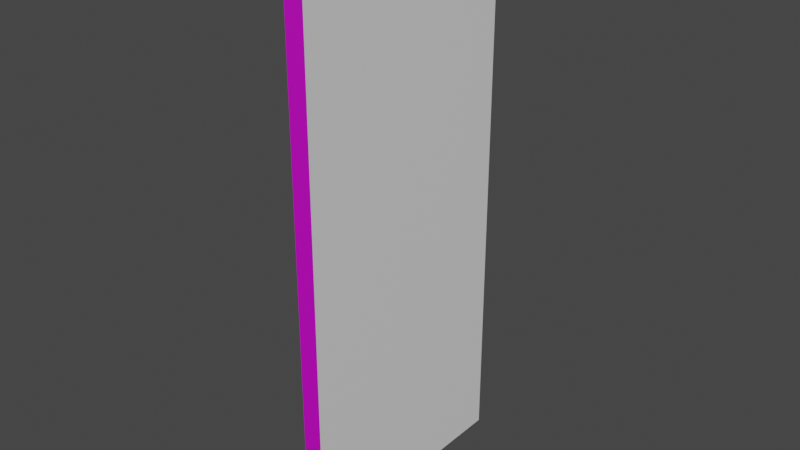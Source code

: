 # Source: JapaneseWallSimple.blend  (saved by Blender 3.3.6; exported with 4.5.12 LTS)
import bpy
from mathutils import Matrix  # noqa: F401  (used for matrix-valued properties, if any)

bpy.ops.wm.read_factory_settings(use_empty=True)
scene = bpy.context.scene
scene.name = 'Scene'

# ---- collections
col_japanesewall = bpy.data.collections.new('japaneseWall'); scene.collection.children.link(col_japanesewall)

# ---- images (referenced by path relative to the original .blend; pixels are not part of the script)
import os
ASSET_DIR = os.environ.get("B2B_ASSET_DIR", "")  # directory of the original .blend (textures are referenced by path, not embedded)
HERE = os.path.dirname(os.path.abspath(__file__))  # packed textures are extracted next to this script under _unpacked/

def load_image(name, relpath, width, height, colorspace="sRGB"):
    """Load a texture the original file referenced (path relative to the .blend, or extracted next to this script)."""
    p = next((c for c in (os.path.join(HERE, relpath), os.path.join(ASSET_DIR, relpath)) if relpath and os.path.exists(c)), "")
    if p:
        img = bpy.data.images.load(p, check_existing=True)
        img.name = name
    else:  # same state as the original file: an image datablock whose file is absent (Cycles renders it pink)
        img = bpy.data.images.new(name, width, height)
        img.source = "FILE"
        img.filepath = "//" + (relpath or name)
    img.colorspace_settings.name = colorspace
    return img
img_clothwall_color_png_001 = load_image('clothwall_color.png.001', 'clothwall_color.png', 1024, 1024, 'sRGB')
img_clothwall_normal_png_001 = load_image('clothwall_normal.png.001', 'clothwall_normal.png', 1024, 1024, 'Non-Color')

# ---- materials (node trees are filled in below, after node groups)
mat_floor = bpy.data.materials.new('floor')
mat_material_002 = bpy.data.materials.new('Material.002')

# ---- material node trees
mat_floor.use_nodes = True; mat_floor.node_tree.nodes.clear()
_N = mat_floor.node_tree.nodes; _L = mat_floor.node_tree.links
n0 = _N.new('ShaderNodeBsdfPrincipled'); n0.name = 'Principled BSDF'; n0.location = (10, 300)
n0.distribution = 'GGX'
n0.subsurface_method = 'RANDOM_WALK_SKIN'
n0.inputs[3].default_value = 1.45
n0.inputs[27].default_value = (0.0, 0.0, 0.0, 1.0)
n0.inputs[28].default_value = 1.0
n1 = _N.new('ShaderNodeOutputMaterial'); n1.name = 'Material Output'; n1.location = (300, 300)
n2 = _N.new('ShaderNodeBsdfPrincipled'); n2.name = 'Principled BSDF.001'; n2.location = (10, 300)
n2.distribution = 'GGX'
n2.subsurface_method = 'RANDOM_WALK_SKIN'
n2.inputs[3].default_value = 1.45
n2.inputs[27].default_value = (0.0, 0.0, 0.0, 1.0)
n2.inputs[28].default_value = 1.0
n3 = _N.new('ShaderNodeValToRGB'); n3.name = 'ColorRamp'; n3.location = (-391, 379)
while len(n3.color_ramp.elements) > 1: n3.color_ramp.elements.remove(n3.color_ramp.elements[-1])
n3.color_ramp.elements[0].position = 0.25; n3.color_ramp.elements[0].color = (0.521, 0.3864, 0.1946, 1.0)
_e = n3.color_ramp.elements.new(1.0); _e.color = (0.3813, 0.227, 0.09759, 1.0)
_L.new(n0.outputs[0], n1.inputs[0])
_L.new(n3.outputs[0], n2.inputs[0])
n1.is_active_output = True
mat_material_002.use_nodes = True; mat_material_002.node_tree.nodes.clear()
_N = mat_material_002.node_tree.nodes; _L = mat_material_002.node_tree.links
n0 = _N.new('NodeFrame'); n0.name = 'Frame'; n0.location = (-1270, 330)
n0.label = 'Mapping'
n0.width = 400
n1 = _N.new('NodeFrame'); n1.name = 'Frame.001'; n1.location = (-628, 530)
n1.label = 'Textures'
n1.width = 358
n2 = _N.new('ShaderNodeOutputMaterial'); n2.name = 'Material Output'; n2.location = (300, 300)
n3 = _N.new('ShaderNodeTexImage'); n3.name = 'Image Texture'; n3.location = (88, -30)
n3.label = 'Base Color'
n3.image = img_clothwall_color_png_001
n4 = _N.new('ShaderNodeTexImage'); n4.name = 'Image Texture.001'; n4.location = (88, -310)
n4.label = 'Normal'
n4.image = img_clothwall_normal_png_001
n5 = _N.new('ShaderNodeNormalMap'); n5.name = 'Normal Map'; n5.location = (-240, 220)
n6 = _N.new('ShaderNodeMapping'); n6.name = 'Mapping'; n6.location = (230, -30)
n6.inputs[1].default_value = (2.7, -0.1, 0.0)
n7 = _N.new('NodeReroute'); n7.name = 'Reroute'; n7.location = (38, -410)
n7.width = 16
n7.socket_idname = 'NodeSocketVector'
n8 = _N.new('ShaderNodeTexCoord'); n8.name = 'Texture Coordinate'; n8.location = (30, -30)
n9 = _N.new('ShaderNodeBsdfPrincipled'); n9.name = 'Principled BSDF'; n9.location = (10, 300)
n9.distribution = 'GGX'
n9.subsurface_method = 'RANDOM_WALK_SKIN'
n9.inputs[3].default_value = 1.45
n9.inputs[27].default_value = (0.0, 0.0, 0.0, 1.0)
n9.inputs[28].default_value = 1.0
n3.parent = n1
n4.parent = n1
n6.parent = n0
n7.parent = n1
n8.parent = n0
_L.new(n9.outputs[0], n2.inputs[0])
_L.new(n3.outputs[0], n9.inputs[0])
_L.new(n4.outputs[0], n5.inputs[1])
_L.new(n5.outputs[0], n9.inputs[5])
_L.new(n7.outputs[0], n3.inputs[0])
_L.new(n7.outputs[0], n4.inputs[0])
_L.new(n6.outputs[0], n7.inputs[0])
_L.new(n8.outputs[2], n6.inputs[0])
n2.is_active_output = True

# ---- world
world_world = bpy.data.worlds.new('World'); scene.world = world_world
world_world.use_nodes = True; world_world.node_tree.nodes.clear()
_N = world_world.node_tree.nodes; _L = world_world.node_tree.links
n0 = _N.new('ShaderNodeOutputWorld'); n0.name = 'World Output'; n0.location = (300, 300)
n1 = _N.new('ShaderNodeBackground'); n1.name = 'Background'; n1.location = (10, 300)
n1.inputs[0].default_value = (0.05088, 0.05088, 0.05088, 1.0)
_L.new(n1.outputs[0], n0.inputs[0])
n0.is_active_output = True
world_world.color = (0.05088, 0.05088, 0.05088)
world_world.use_sun_shadow = False
world_world.sun_shadow_jitter_overblur = 0.0

# ---- meshes
me_cube = bpy.data.meshes.new('Cube')
me_cube.from_pydata([(1.0, 1.0, 1.0), (1.0, 1.0, -1.0), (1.0, -1.0, 1.0), (1.0, -1.0, -1.0), (-1.0, 1.0, 1.0), (-1.0, 1.0, -1.0), (-1.0, -1.0, 1.0), (-1.0, -1.0, -1.0)], [], [(0, 4, 6, 2), (3, 2, 6, 7), (7, 6, 4, 5), (5, 1, 3, 7), (1, 0, 2, 3), (5, 4, 0, 1)])
_uv = me_cube.uv_layers.new(name='UVMap')
_uv.uv.foreach_set('vector', [0.625, 0.5, 0.875, 0.5, 0.875, 0.75, 0.625, 0.75, 0.375, 0.75, 0.625, 0.75, 0.625, 1.0, 0.375, 1.0, 0.375, 0.0, 0.625, 0.0, 0.625, 0.25, 0.375, 0.25, 0.125, 0.5, 0.375, 0.5, 0.375, 0.75, 0.125, 0.75, 0.375, 0.5, 0.625, 0.5, 0.625, 0.75, 0.375, 0.75, 0.375, 0.25, 0.625, 0.25, 0.625, 0.5, 0.375, 0.5])
_uv.active_render = True
_uv = me_cube.uv_layers.new(name='baking')
_uv.uv.foreach_set('vector', [0.6686, 0.001976, 0.998, 0.001976, 0.998, 0.3314, 0.6686, 0.3314, 0.3314, 0.001976, 0.3314, 0.3314, 0.001976, 0.3314, 0.001976, 0.001976, 0.3314, 0.3353, 0.3314, 0.6647, 0.001976, 0.6647, 0.001976, 0.3353, 0.3353, 0.001976, 0.6647, 0.001976, 0.6647, 0.3314, 0.3353, 0.3314, 0.6647, 0.3353, 0.6647, 0.6647, 0.3353, 0.6647, 0.3353, 0.3353, 0.3314, 0.6686, 0.3314, 0.998, 0.001976, 0.998, 0.001976, 0.6686])
me_cube.materials.append(mat_floor)
me_cube.use_mirror_vertex_groups = False
me_cube.update()
me_cube_005 = bpy.data.meshes.new('Cube.005')
me_cube_005.from_pydata([(1.0, 1.0, 1.0), (1.0, 1.0, -1.0), (1.0, -1.0, 1.0), (1.0, -1.0, -1.0), (-1.0, 1.0, 1.0), (-1.0, 1.0, -1.0), (-1.0, -1.0, 1.0), (-1.0, -1.0, -1.0)], [], [(0, 4, 6, 2), (3, 2, 6, 7), (7, 6, 4, 5), (5, 1, 3, 7), (1, 0, 2, 3), (5, 4, 0, 1)])
_uv = me_cube_005.uv_layers.new(name='UVMap')
_uv.uv.foreach_set('vector', [0.625, 0.5, 0.875, 0.5, 0.875, 0.75, 0.625, 0.75, 0.375, 0.75, 0.625, 0.75, 0.625, 1.0, 0.375, 1.0, 0.375, 0.0, 0.625, 0.0, 0.625, 0.25, 0.375, 0.25, 0.125, 0.5, 0.375, 0.5, 0.375, 0.75, 0.125, 0.75, 0.375, 0.5, 0.625, 0.5, 0.625, 0.75, 0.375, 0.75, 0.375, 0.25, 0.625, 0.25, 0.625, 0.5, 0.375, 0.5])
_uv.active_render = True
_uv = me_cube_005.uv_layers.new(name='baking')
_uv.uv.foreach_set('vector', [0.6686, 0.001976, 0.998, 0.001976, 0.998, 0.3314, 0.6686, 0.3314, 0.3314, 0.001976, 0.3314, 0.3314, 0.001976, 0.3314, 0.001976, 0.001976, 0.3314, 0.3353, 0.3314, 0.6647, 0.001976, 0.6647, 0.001976, 0.3353, 0.3353, 0.001976, 0.6647, 0.001976, 0.6647, 0.3314, 0.3353, 0.3314, 0.6647, 0.3353, 0.6647, 0.6647, 0.3353, 0.6647, 0.3353, 0.3353, 0.3314, 0.6686, 0.3314, 0.998, 0.001976, 0.998, 0.001976, 0.6686])
me_cube_005.materials.append(mat_material_002)
me_cube_005.use_mirror_vertex_groups = False
me_cube_005.update()

# ---- objects
ob_mainwall = bpy.data.objects.new('MainWall', me_cube)
ob_mainwall_001_colonly = bpy.data.objects.new('MainWall.001-colonly', me_cube_005)

# ---- transforms, parenting, visibility, modifiers, constraints
ob_mainwall.location = (0.0, 0.0, 0.0)
ob_mainwall.scale = (0.3, 3.8, 8.8)
ob_mainwall.lock_rotations_4d = False
ob_mainwall.empty_display_type = 'ARROWS'
ob_mainwall.lineart.crease_threshold = 0.0
ob_mainwall_001_colonly.parent = ob_mainwall
ob_mainwall_001_colonly.matrix_parent_inverse = Matrix(((3.333, -0.0, 0.0, -0.0), (-0.0, 0.2632, -0.0, 0.0), (0.0, -0.0, 0.1136, -0.0), (-0.0, 0.0, -0.0, 1.0)))
ob_mainwall_001_colonly.location = (0.0, 0.0, 0.0)
ob_mainwall_001_colonly.scale = (0.3, 3.8, 8.8)
ob_mainwall_001_colonly.lock_rotations_4d = False
ob_mainwall_001_colonly.empty_display_type = 'ARROWS'
ob_mainwall_001_colonly.lineart.crease_threshold = 0.0

# ---- collection membership
col_japanesewall.objects.link(ob_mainwall)
col_japanesewall.objects.link(ob_mainwall_001_colonly)

# ---- scene / render settings (as saved in the file)
scene.frame_start = 1; scene.frame_end = 250; scene.frame_set(1)
scene.render.engine = 'CYCLES'
scene.cycles.feature_set = 'EXPERIMENTAL'
scene.cycles.samples = 10
scene.cycles.sampling_pattern = 'TABULATED_SOBOL'
scene.cycles.use_light_tree = False
scene.cycles.bake_type = 'NORMAL'
scene.view_settings.view_transform = 'Filmic'
bpy.context.view_layer.update()

# ---- added for rendering (the .blend has no active camera and no usable light): camera, sun
cam_auto = bpy.data.cameras.new('AutoCamera')
cam_auto.lens = 50.0
cam_auto.sensor_width = 36.0
cam_auto.clip_end = 1000.0
ob_auto_camera = bpy.data.objects.new('AutoCamera', cam_auto)
scene.collection.objects.link(ob_auto_camera)
ob_auto_camera.location = (17.746, -21.2952, 14.1968)
ob_auto_camera.rotation_euler = (1.09748, -7.21219e-08, 0.694738)
scene.camera = ob_auto_camera
light_auto_sun = bpy.data.lights.new('AutoSun', 'SUN')
light_auto_sun.energy = 3.0
light_auto_sun.angle = 0.0523599
ob_auto_sun = bpy.data.objects.new('AutoSun', light_auto_sun)
scene.collection.objects.link(ob_auto_sun)
ob_auto_sun.rotation_euler = (0.872665, 0.174533, 0.523599)
bpy.context.view_layer.update()
